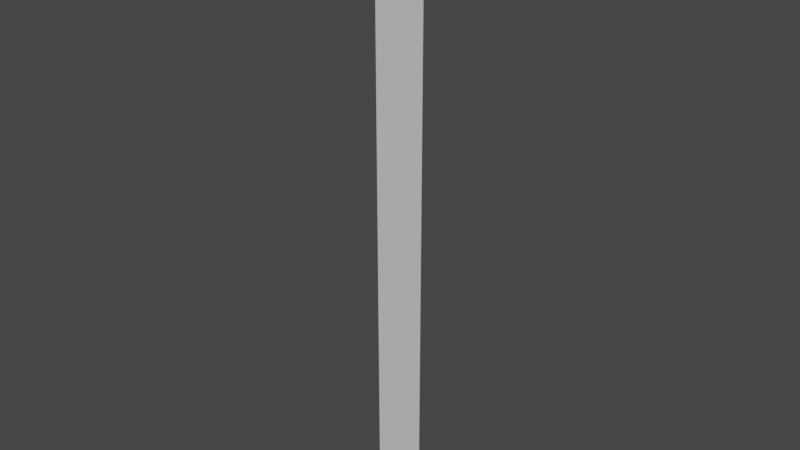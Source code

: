 # Source: TallPlane.blend  (saved by Blender 3.4.6; exported with 4.5.12 LTS)
import bpy
from mathutils import Matrix  # noqa: F401  (used for matrix-valued properties, if any)

bpy.ops.wm.read_factory_settings(use_empty=True)
scene = bpy.context.scene
scene.name = 'Scene'

# ---- collections
col_collection = bpy.data.collections.new('Collection'); scene.collection.children.link(col_collection)

# ---- world
world_world = bpy.data.worlds.new('World'); scene.world = world_world
world_world.use_nodes = True; world_world.node_tree.nodes.clear()
_N = world_world.node_tree.nodes; _L = world_world.node_tree.links
n0 = _N.new('ShaderNodeOutputWorld'); n0.name = 'World Output'; n0.location = (300, 300)
n1 = _N.new('ShaderNodeBackground'); n1.name = 'Background'; n1.location = (10, 300)
n1.inputs[0].default_value = (0.05088, 0.05088, 0.05088, 1.0)
_L.new(n1.outputs[0], n0.inputs[0])
n0.is_active_output = True
world_world.color = (0.05088, 0.05088, 0.05088)
world_world.use_sun_shadow = False
world_world.sun_shadow_jitter_overblur = 0.0

# ---- meshes
me_plane = bpy.data.meshes.new('Plane')
me_plane.from_pydata([(0.0, -1.0, 1.911e-15), (-8.742e-08, 1.0, 1.911e-15), (8.742e-07, -1.0, 20.0), (7.868e-07, 1.0, 20.0), (3.666e-07, -1.0, 8.387), (3.948e-07, -1.0, 9.032), (4.23e-07, -1.0, 9.677), (4.512e-07, -1.0, 10.32), (4.794e-07, -1.0, 10.97), (5.076e-07, -1.0, 11.61), (5.358e-07, -1.0, 12.26), (5.64e-07, -1.0, 12.9), (5.922e-07, -1.0, 13.55), (6.204e-07, -1.0, 14.19), (6.486e-07, -1.0, 14.84), (6.768e-07, -1.0, 15.48), (7.05e-07, -1.0, 16.13), (7.332e-07, -1.0, 16.77), (7.614e-07, -1.0, 17.42), (7.896e-07, -1.0, 18.06), (8.178e-07, -1.0, 18.71), (8.46e-07, -1.0, 19.35), (3.384e-07, -1.0, 7.742), (3.102e-07, -1.0, 7.097), (2.82e-07, -1.0, 6.452), (2.538e-07, -1.0, 5.806), (2.256e-07, -1.0, 5.161), (1.974e-07, -1.0, 4.516), (1.692e-07, -1.0, 3.871), (1.41e-07, -1.0, 3.226), (1.128e-07, -1.0, 2.581), (8.46e-08, -1.0, 1.935), (5.64e-08, -1.0, 1.29), (2.82e-08, -1.0, 0.6452), (-5.922e-08, 1.0, 0.6452), (-3.102e-08, 1.0, 1.29), (-2.82e-09, 1.0, 1.935), (2.538e-08, 1.0, 2.581), (5.358e-08, 1.0, 3.226), (8.178e-08, 1.0, 3.871), (1.1e-07, 1.0, 4.516), (1.382e-07, 1.0, 5.161), (1.664e-07, 1.0, 5.806), (1.946e-07, 1.0, 6.452), (2.228e-07, 1.0, 7.097), (2.51e-07, 1.0, 7.742), (2.792e-07, 1.0, 8.387), (3.074e-07, 1.0, 9.032), (3.356e-07, 1.0, 9.677), (3.638e-07, 1.0, 10.32), (3.92e-07, 1.0, 10.97), (4.202e-07, 1.0, 11.61), (4.484e-07, 1.0, 12.26), (4.766e-07, 1.0, 12.9), (5.048e-07, 1.0, 13.55), (5.33e-07, 1.0, 14.19), (5.612e-07, 1.0, 14.84), (5.894e-07, 1.0, 15.48), (6.176e-07, 1.0, 16.13), (6.458e-07, 1.0, 16.77), (6.74e-07, 1.0, 17.42), (7.022e-07, 1.0, 18.06), (7.304e-07, 1.0, 18.71), (7.586e-07, 1.0, 19.35), (1.88e-08, -1.0, 0.4301), (9.4e-09, -1.0, 0.2151), (-7.802e-08, 1.0, 0.2151), (-6.862e-08, 1.0, 0.4301)], [], [(67, 34, 33, 64), (40, 41, 26, 27), (42, 43, 24, 25), (39, 40, 27, 28), (38, 39, 28, 29), (37, 38, 29, 30), (36, 37, 30, 31), (35, 36, 31, 32), (34, 35, 32, 33), (63, 3, 2, 21), (41, 42, 25, 26), (43, 44, 23, 24), (44, 45, 22, 23), (45, 46, 4, 22), (46, 47, 5, 4), (47, 48, 6, 5), (48, 49, 7, 6), (49, 50, 8, 7), (50, 51, 9, 8), (51, 52, 10, 9), (52, 53, 11, 10), (53, 54, 12, 11), (54, 55, 13, 12), (55, 56, 14, 13), (56, 57, 15, 14), (57, 58, 16, 15), (58, 59, 17, 16), (59, 60, 18, 17), (60, 61, 19, 18), (61, 62, 20, 19), (62, 63, 21, 20), (1, 66, 65, 0), (66, 67, 64, 65)])
me_plane.polygons.foreach_set('use_smooth', [True] * 33)
_uv = me_plane.uv_layers.new(name='UVMap')
_uv.uv.foreach_set('vector', [1.0, 0.02151, 1.0, 0.03226, 0.0, 0.03226, 0.0, 0.02151, 1.0, 0.2258, 1.0, 0.2581, 0.0, 0.2581, 0.0, 0.2258, 1.0, 0.2903, 1.0, 0.3226, 0.0, 0.3226, 0.0, 0.2903, 1.0, 0.1935, 1.0, 0.2258, 0.0, 0.2258, 0.0, 0.1935, 1.0, 0.1613, 1.0, 0.1935, 0.0, 0.1935, 0.0, 0.1613, 1.0, 0.129, 1.0, 0.1613, 0.0, 0.1613, 0.0, 0.129, 1.0, 0.09677, 1.0, 0.129, 0.0, 0.129, 0.0, 0.09677, 1.0, 0.06452, 1.0, 0.09677, 0.0, 0.09677, 0.0, 0.06452, 1.0, 0.03226, 1.0, 0.06452, 0.0, 0.06452, 0.0, 0.03226, 1.0, 0.9677, 1.0, 1.0, 0.0, 1.0, 0.0, 0.9677, 1.0, 0.2581, 1.0, 0.2903, 0.0, 0.2903, 0.0, 0.2581, 1.0, 0.3226, 1.0, 0.3548, 0.0, 0.3548, 0.0, 0.3226, 1.0, 0.3548, 1.0, 0.3871, 0.0, 0.3871, 0.0, 0.3548, 1.0, 0.3871, 1.0, 0.4194, 0.0, 0.4194, 0.0, 0.3871, 1.0, 0.4194, 1.0, 0.4516, 0.0, 0.4516, 0.0, 0.4194, 1.0, 0.4516, 1.0, 0.4839, 0.0, 0.4839, 0.0, 0.4516, 1.0, 0.4839, 1.0, 0.5161, 0.0, 0.5161, 0.0, 0.4839, 1.0, 0.5161, 1.0, 0.5484, 0.0, 0.5484, 0.0, 0.5161, 1.0, 0.5484, 1.0, 0.5806, 0.0, 0.5806, 0.0, 0.5484, 1.0, 0.5806, 1.0, 0.6129, 0.0, 0.6129, 0.0, 0.5806, 1.0, 0.6129, 1.0, 0.6452, 0.0, 0.6452, 0.0, 0.6129, 1.0, 0.6452, 1.0, 0.6774, 0.0, 0.6774, 0.0, 0.6452, 1.0, 0.6774, 1.0, 0.7097, 0.0, 0.7097, 0.0, 0.6774, 1.0, 0.7097, 1.0, 0.7419, 0.0, 0.7419, 0.0, 0.7097, 1.0, 0.7419, 1.0, 0.7742, 0.0, 0.7742, 0.0, 0.7419, 1.0, 0.7742, 1.0, 0.8065, 0.0, 0.8065, 0.0, 0.7742, 1.0, 0.8065, 1.0, 0.8387, 0.0, 0.8387, 0.0, 0.8065, 1.0, 0.8387, 1.0, 0.871, 0.0, 0.871, 0.0, 0.8387, 1.0, 0.871, 1.0, 0.9032, 0.0, 0.9032, 0.0, 0.871, 1.0, 0.9032, 1.0, 0.9355, 0.0, 0.9355, 0.0, 0.9032, 1.0, 0.9355, 1.0, 0.9677, 0.0, 0.9677, 0.0, 0.9355, 1.0, 0.0, 1.0, 0.01075, 0.0, 0.01075, 0.0, 0.0, 1.0, 0.01075, 1.0, 0.02151, 0.0, 0.02151, 0.0, 0.01075])
me_plane.update()

# ---- objects
ob_plane = bpy.data.objects.new('Plane', me_plane)

# ---- transforms, parenting, visibility, modifiers, constraints
ob_plane.location = (0.0, 0.0, 0.0)

# ---- collection membership
col_collection.objects.link(ob_plane)

# ---- scene / render settings (as saved in the file)
scene.frame_start = 1; scene.frame_end = 250; scene.frame_set(1)
scene.render.engine = 'BLENDER_EEVEE_NEXT'
scene.cycles.sampling_pattern = 'TABULATED_SOBOL'
scene.cycles.use_light_tree = False
scene.view_settings.view_transform = 'Filmic'
bpy.context.view_layer.update()

# ---- added for rendering (the .blend has no active camera and no usable light): camera, sun
cam_auto = bpy.data.cameras.new('AutoCamera')
cam_auto.lens = 50.0
cam_auto.sensor_width = 36.0
cam_auto.clip_end = 1000.0
ob_auto_camera = bpy.data.objects.new('AutoCamera', cam_auto)
scene.collection.objects.link(ob_auto_camera)
ob_auto_camera.location = (18.5968, -22.3161, 24.8774)
ob_auto_camera.rotation_euler = (1.09748, -7.21219e-08, 0.694738)
scene.camera = ob_auto_camera
light_auto_sun = bpy.data.lights.new('AutoSun', 'SUN')
light_auto_sun.energy = 3.0
light_auto_sun.angle = 0.0523599
ob_auto_sun = bpy.data.objects.new('AutoSun', light_auto_sun)
scene.collection.objects.link(ob_auto_sun)
ob_auto_sun.rotation_euler = (0.872665, 0.174533, 0.523599)
bpy.context.view_layer.update()
